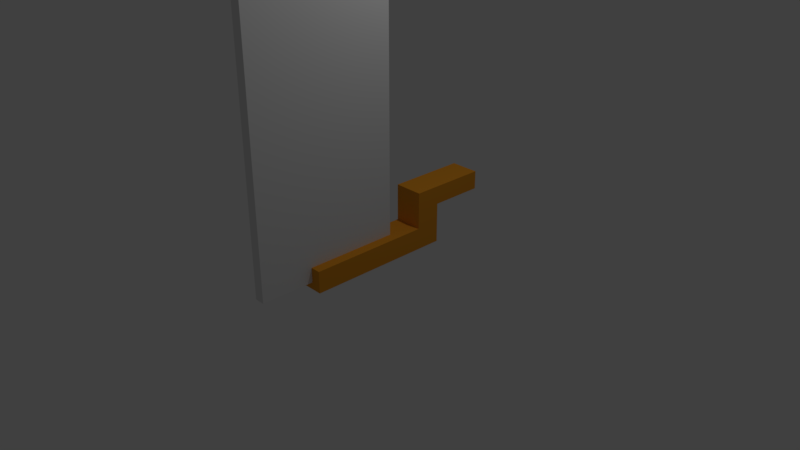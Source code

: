# Source: Long_Banner.blend  (saved by Blender 2.79.0; exported with 4.5.12 LTS)
import bpy
from mathutils import Matrix  # noqa: F401  (used for matrix-valued properties, if any)

bpy.ops.wm.read_factory_settings(use_empty=True)
scene = bpy.context.scene
scene.name = 'Scene'

# ---- collections
col_collection_1 = bpy.data.collections.new('Collection 1'); scene.collection.children.link(col_collection_1)

# ---- materials (node trees are filled in below, after node groups)
mat_material_001 = bpy.data.materials.new('Material.001')
mat_material_001.alpha_threshold = 0.0
mat_material_001.use_transparent_shadow = False
mat_material_001.diffuse_color = (0.8, 0.3173, 0.0242, 1.0)
mat_material_001.roughness = 0.5
mat_material_001.line_color = (0.0, 0.0, 0.0, 1.0)

# ---- material node trees

# ---- world
world_world = bpy.data.worlds.new('World'); scene.world = world_world
world_world.color = (0.05088, 0.05088, 0.05088)
world_world.use_sun_shadow = False
world_world.sun_shadow_jitter_overblur = 0.0
world_world.cycles.sampling_method = 'MANUAL'

# ---- cameras
cam_camera = bpy.data.cameras.new('Camera')
cam_camera.clip_end = 100.0
cam_camera.lens = 35.0
cam_camera.sensor_width = 32.0
cam_camera.sensor_height = 18.0
cam_camera.ortho_scale = 7.314
cam_camera.dof.focus_distance = 0.0
cam_camera.dof.aperture_fstop = 128.0

# ---- lights
light_lamp = bpy.data.lights.new('Lamp', 'POINT')
light_lamp.transmission_factor = 0.0
light_lamp.cutoff_distance = 30.0
light_lamp.energy = 100.0
light_lamp.shadow_buffer_clip_start = 1.001
light_lamp.shadow_soft_size = 0.1
light_lamp.shadow_maximum_resolution = 0.006
light_lamp.use_absolute_resolution = True

# ---- meshes
me_cube_002 = bpy.data.meshes.new('Cube.002')
me_cube_002.from_pydata([(-0.1196, 1.0, -1.0), (-0.1196, 1.0, 1.0), (-0.1196, -1.0, -1.0), (-0.1196, -1.0, 1.0), (0.01892, 1.0, 1.0), (0.01892, -1.0, -1.0), (0.01892, 1.0, -1.0), (0.01892, -1.0, 1.0)], [], [(4, 1, 3, 7), (5, 7, 3, 2), (3, 1, 0, 2), (5, 6, 4, 7), (0, 6, 5, 2), (0, 1, 4, 6)])
_uv = me_cube_002.uv_layers.new(name='UVMap')
_uv.uv.foreach_set('vector', [0.5348, 0.5002, 0.5348, 0.5348, 0.03508, 0.5348, 0.03508, 0.5002, 0.5697, 0.5002, 0.5697, 0.9998, 0.5351, 0.9998, 0.5351, 0.5002, 0.5002, 0.0001526, 0.9998, 0.0001526, 0.9998, 0.4998, 0.5002, 0.4998, 0.0001526, 0.0001526, 0.4998, 0.0001526, 0.4998, 0.4998, 0.0001526, 0.4998, 0.5348, 0.5351, 0.5348, 0.5697, 0.03508, 0.5697, 0.03508, 0.5351, 0.03477, 0.5002, 0.03477, 0.9998, 0.0001526, 0.9998, 0.0001526, 0.5002])
me_cube_002.use_remesh_preserve_volume = False
me_cube_002.use_remesh_preserve_attributes = False
me_cube_002.use_mirror_vertex_groups = False
me_cube_002.update()
me_cube_001 = bpy.data.meshes.new('Cube.001')
me_cube_001.from_pydata([(-0.1674, -1.0, 1.0), (-0.1674, 1.0, 1.0), (0.2313, 1.0, 1.0), (0.2313, -1.0, 1.0), (-0.1674, -1.0, 0.7027), (-0.1674, 1.0, 0.7027), (0.2313, 1.0, 0.7027), (0.2313, -1.0, 0.7027), (-0.1674, 0.6604, 1.0), (0.2313, 0.6604, 1.0), (-0.1674, 0.6604, 0.7027), (0.2313, 0.6604, 0.7027), (0.2313, 1.0, 0.1979), (-0.1674, 1.0, 0.1979), (-0.1674, 0.6604, 0.1979), (0.2313, 0.6604, 0.1979), (-0.1674, 1.0, 0.4503), (-0.1674, 0.6604, 0.4503), (0.2313, 1.0, 0.4503), (0.2313, 0.6604, 0.4503), (0.2313, 1.728, 0.1979), (-0.1674, 1.728, 0.1979), (-0.1674, 1.728, 0.4503), (0.2313, 1.728, 0.4503), (0.2329, -1.0, -3.421), (0.2329, 1.0, -3.421), (-0.1657, 1.0, -3.421), (-0.1657, -1.0, -3.421), (0.2329, -1.0, -3.124), (0.2329, 1.0, -3.124), (-0.1657, 1.0, -3.124), (-0.1657, -1.0, -3.124), (0.2329, 0.6604, -3.421), (-0.1657, 0.6604, -3.421), (0.2329, 0.6604, -3.124), (-0.1657, 0.6604, -3.124), (-0.1657, 1.0, -2.619), (0.2329, 1.0, -2.619), (0.2329, 0.6604, -2.619), (-0.1657, 0.6604, -2.619), (0.2329, 1.0, -2.872), (0.2329, 0.6604, -2.872), (-0.1657, 1.0, -2.872), (-0.1657, 0.6604, -2.872), (-0.1657, 1.728, -2.619), (0.2329, 1.728, -2.619), (0.2329, 1.728, -2.872), (-0.1657, 1.728, -2.872)], [], [(9, 8, 0, 3), (7, 3, 0, 4), (10, 8, 1, 5), (2, 6, 5, 1), (10, 11, 7, 4), (11, 9, 3, 7), (6, 2, 9, 11), (17, 16, 13, 14), (4, 0, 8, 10), (2, 1, 8, 9), (13, 12, 15, 14), (13, 16, 22, 21), (19, 17, 14, 15), (18, 19, 15, 12), (6, 11, 19, 18), (11, 10, 17, 19), (5, 6, 18, 16), (10, 5, 16, 17), (22, 23, 20, 21), (12, 13, 21, 20), (16, 18, 23, 22), (18, 12, 20, 23), (33, 32, 24, 27), (31, 27, 24, 28), (34, 32, 25, 29), (26, 30, 29, 25), (34, 35, 31, 28), (35, 33, 27, 31), (30, 26, 33, 35), (41, 40, 37, 38), (28, 24, 32, 34), (26, 25, 32, 33), (37, 36, 39, 38), (37, 40, 46, 45), (43, 41, 38, 39), (42, 43, 39, 36), (30, 35, 43, 42), (35, 34, 41, 43), (29, 30, 42, 40), (34, 29, 40, 41), (46, 47, 44, 45), (36, 37, 45, 44), (40, 42, 47, 46), (42, 36, 44, 47)])
me_cube_001.materials.append(mat_material_001)
me_cube_001.materials.append(None)
me_cube_001.use_remesh_preserve_volume = False
me_cube_001.use_remesh_preserve_attributes = False
me_cube_001.use_mirror_vertex_groups = False
me_cube_001.update()

# ---- objects
ob_cube = bpy.data.objects.new('Cube', me_cube_002)
ob_lamp = bpy.data.objects.new('Lamp', light_lamp)
ob_camera = bpy.data.objects.new('Camera', cam_camera)
ob_cube_001 = bpy.data.objects.new('Cube.001', me_cube_001)

# ---- transforms, parenting, visibility, modifiers, constraints
ob_cube.location = (0.07673, -0.7218, 2.097)
ob_cube.scale = (1.0, 1.0, 2.082)
ob_cube.lineart.crease_threshold = 0.0
ob_lamp.location = (1.858, 1.005, 5.904)
ob_lamp.rotation_euler = (0.6503, 0.05522, 1.866)
ob_lamp.lock_rotations_4d = False
ob_lamp.empty_display_type = 'ARROWS'
ob_lamp.color = (0.0, 0.0, 0.0, 0.0)
ob_lamp.lineart.crease_threshold = 0.0
ob_camera.location = (7.481, -6.508, 5.344)
ob_camera.rotation_euler = (1.109, 0.0, 0.8149)
ob_camera.lock_rotations_4d = False
ob_camera.empty_display_type = 'ARROWS'
ob_camera.color = (0.0, 0.0, 0.0, 0.0)
ob_camera.display_type = 'WIRE'
ob_camera.lineart.crease_threshold = 0.0
ob_cube_001.location = (0.06553, 0.0, 0.9178)
ob_cube_001.rotation_euler = (0.0, 3.142, 0.0)
ob_cube_001.lock_rotations_4d = False
ob_cube_001.empty_display_type = 'ARROWS'
ob_cube_001.lineart.crease_threshold = 0.0

# ---- collection membership
col_collection_1.objects.link(ob_cube)
col_collection_1.objects.link(ob_lamp)
col_collection_1.objects.link(ob_camera)
col_collection_1.objects.link(ob_cube_001)

# ---- scene / render settings (as saved in the file)
scene.camera = ob_camera
scene.frame_start = 1; scene.frame_end = 250; scene.frame_set(1)
scene.render.engine = 'BLENDER_EEVEE_NEXT'
scene.render.resolution_percentage = 50
scene.render.dither_intensity = 0.0
scene.cycles.use_denoising = False
scene.cycles.samples = 128
scene.cycles.sampling_pattern = 'TABULATED_SOBOL'
scene.cycles.use_adaptive_sampling = False
scene.cycles.use_light_tree = False
scene.cycles.blur_glossy = 0.0
scene.cycles.sample_clamp_indirect = 0.0
scene.view_settings.view_transform = 'Standard'
bpy.context.view_layer.update()
